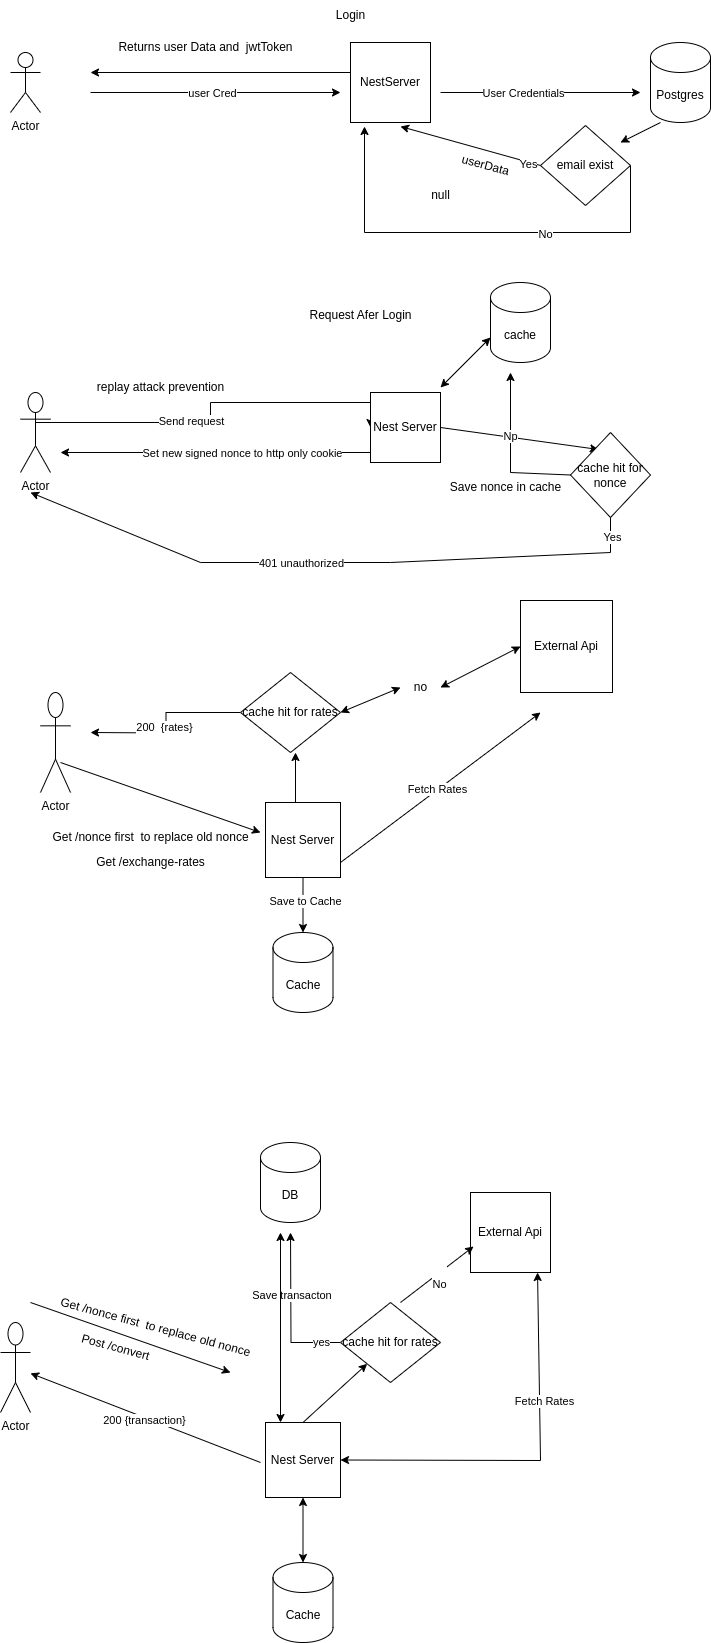

The diagram above was exported from draw.io. Its source (the exported page's mxGraphModel, read from the mxfile embedded in the PNG):
<mxGraphModel dx="1434" dy="788" grid="1" gridSize="10" guides="1" tooltips="1" connect="1" arrows="1" fold="1" page="1" pageScale="1" pageWidth="850" pageHeight="1100" math="0" shadow="0">
  <root>
    <mxCell id="0" />
    <mxCell id="1" parent="0" />
    <mxCell id="rebIikMGPmNqJ2-uy9qI-1" value="Actor" style="shape=umlActor;verticalLabelPosition=bottom;verticalAlign=top;html=1;outlineConnect=0;" vertex="1" parent="1">
      <mxGeometry x="20" y="90" width="30" height="60" as="geometry" />
    </mxCell>
    <mxCell id="rebIikMGPmNqJ2-uy9qI-2" value="NestServer" style="whiteSpace=wrap;html=1;aspect=fixed;" vertex="1" parent="1">
      <mxGeometry x="360" y="80" width="80" height="80" as="geometry" />
    </mxCell>
    <mxCell id="rebIikMGPmNqJ2-uy9qI-3" value="Postgres" style="shape=cylinder3;whiteSpace=wrap;html=1;boundedLbl=1;backgroundOutline=1;size=15;" vertex="1" parent="1">
      <mxGeometry x="660" y="80" width="60" height="80" as="geometry" />
    </mxCell>
    <mxCell id="rebIikMGPmNqJ2-uy9qI-5" value="" style="endArrow=classic;html=1;rounded=0;" edge="1" parent="1">
      <mxGeometry width="50" height="50" relative="1" as="geometry">
        <mxPoint x="450" y="130" as="sourcePoint" />
        <mxPoint x="650" y="130" as="targetPoint" />
      </mxGeometry>
    </mxCell>
    <mxCell id="rebIikMGPmNqJ2-uy9qI-22" value="User Credentials" style="edgeLabel;html=1;align=center;verticalAlign=middle;resizable=0;points=[];" vertex="1" connectable="0" parent="rebIikMGPmNqJ2-uy9qI-5">
      <mxGeometry x="-0.18" relative="1" as="geometry">
        <mxPoint as="offset" />
      </mxGeometry>
    </mxCell>
    <mxCell id="rebIikMGPmNqJ2-uy9qI-6" value="" style="endArrow=classic;html=1;rounded=0;" edge="1" parent="1">
      <mxGeometry width="50" height="50" relative="1" as="geometry">
        <mxPoint x="670" y="160" as="sourcePoint" />
        <mxPoint x="630" y="180" as="targetPoint" />
      </mxGeometry>
    </mxCell>
    <mxCell id="rebIikMGPmNqJ2-uy9qI-7" value="" style="endArrow=classic;html=1;rounded=0;" edge="1" parent="1">
      <mxGeometry width="50" height="50" relative="1" as="geometry">
        <mxPoint x="360" y="110" as="sourcePoint" />
        <mxPoint x="100" y="110" as="targetPoint" />
      </mxGeometry>
    </mxCell>
    <mxCell id="rebIikMGPmNqJ2-uy9qI-11" style="edgeStyle=orthogonalEdgeStyle;rounded=0;orthogonalLoop=1;jettySize=auto;html=1;entryX=0.175;entryY=1.05;entryDx=0;entryDy=0;entryPerimeter=0;" edge="1" parent="1" source="rebIikMGPmNqJ2-uy9qI-8" target="rebIikMGPmNqJ2-uy9qI-2">
      <mxGeometry relative="1" as="geometry">
        <mxPoint x="380" y="203" as="targetPoint" />
        <Array as="points">
          <mxPoint x="640" y="270" />
          <mxPoint x="374" y="270" />
        </Array>
      </mxGeometry>
    </mxCell>
    <mxCell id="rebIikMGPmNqJ2-uy9qI-181" value="No" style="edgeLabel;html=1;align=center;verticalAlign=middle;resizable=0;points=[];" vertex="1" connectable="0" parent="rebIikMGPmNqJ2-uy9qI-11">
      <mxGeometry x="-0.303" y="1" relative="1" as="geometry">
        <mxPoint as="offset" />
      </mxGeometry>
    </mxCell>
    <mxCell id="rebIikMGPmNqJ2-uy9qI-8" value="email exist" style="rhombus;whiteSpace=wrap;html=1;" vertex="1" parent="1">
      <mxGeometry x="550" y="163" width="90" height="80" as="geometry" />
    </mxCell>
    <mxCell id="rebIikMGPmNqJ2-uy9qI-9" value="" style="endArrow=classic;html=1;rounded=0;exitX=0;exitY=0.5;exitDx=0;exitDy=0;" edge="1" parent="1" source="rebIikMGPmNqJ2-uy9qI-8">
      <mxGeometry width="50" height="50" relative="1" as="geometry">
        <mxPoint x="530" y="260" as="sourcePoint" />
        <mxPoint x="410" y="164" as="targetPoint" />
      </mxGeometry>
    </mxCell>
    <mxCell id="rebIikMGPmNqJ2-uy9qI-180" value="Yes" style="edgeLabel;html=1;align=center;verticalAlign=middle;resizable=0;points=[];" vertex="1" connectable="0" parent="rebIikMGPmNqJ2-uy9qI-9">
      <mxGeometry x="-0.8372" y="2" relative="1" as="geometry">
        <mxPoint as="offset" />
      </mxGeometry>
    </mxCell>
    <mxCell id="rebIikMGPmNqJ2-uy9qI-10" value="userData" style="text;html=1;align=center;verticalAlign=middle;resizable=0;points=[];autosize=1;strokeColor=none;fillColor=none;rotation=15;" vertex="1" parent="1">
      <mxGeometry x="460" y="188" width="70" height="30" as="geometry" />
    </mxCell>
    <mxCell id="rebIikMGPmNqJ2-uy9qI-12" value="null" style="text;html=1;align=center;verticalAlign=middle;resizable=0;points=[];autosize=1;strokeColor=none;fillColor=none;" vertex="1" parent="1">
      <mxGeometry x="430" y="218" width="40" height="30" as="geometry" />
    </mxCell>
    <mxCell id="rebIikMGPmNqJ2-uy9qI-13" value="Returns user Data and&amp;nbsp; jwtToken" style="text;html=1;align=center;verticalAlign=middle;resizable=0;points=[];autosize=1;strokeColor=none;fillColor=none;" vertex="1" parent="1">
      <mxGeometry x="115" y="70" width="200" height="30" as="geometry" />
    </mxCell>
    <mxCell id="rebIikMGPmNqJ2-uy9qI-20" value="" style="endArrow=classic;html=1;rounded=0;" edge="1" parent="1">
      <mxGeometry width="50" height="50" relative="1" as="geometry">
        <mxPoint x="100" y="130" as="sourcePoint" />
        <mxPoint x="350" y="130" as="targetPoint" />
      </mxGeometry>
    </mxCell>
    <mxCell id="rebIikMGPmNqJ2-uy9qI-21" value="user Cred" style="edgeLabel;html=1;align=center;verticalAlign=middle;resizable=0;points=[];" vertex="1" connectable="0" parent="rebIikMGPmNqJ2-uy9qI-20">
      <mxGeometry x="-0.0319" relative="1" as="geometry">
        <mxPoint as="offset" />
      </mxGeometry>
    </mxCell>
    <mxCell id="rebIikMGPmNqJ2-uy9qI-27" style="edgeStyle=orthogonalEdgeStyle;rounded=0;orthogonalLoop=1;jettySize=auto;html=1;exitX=0.5;exitY=0.5;exitDx=0;exitDy=0;exitPerimeter=0;entryX=0;entryY=0.5;entryDx=0;entryDy=0;" edge="1" parent="1" source="rebIikMGPmNqJ2-uy9qI-23" target="rebIikMGPmNqJ2-uy9qI-26">
      <mxGeometry relative="1" as="geometry">
        <Array as="points">
          <mxPoint x="45" y="460" />
          <mxPoint x="220" y="460" />
          <mxPoint x="220" y="440" />
          <mxPoint x="380" y="440" />
        </Array>
      </mxGeometry>
    </mxCell>
    <mxCell id="rebIikMGPmNqJ2-uy9qI-60" value="Send request" style="edgeLabel;html=1;align=center;verticalAlign=middle;resizable=0;points=[];" vertex="1" connectable="0" parent="rebIikMGPmNqJ2-uy9qI-27">
      <mxGeometry x="-0.1529" y="2" relative="1" as="geometry">
        <mxPoint as="offset" />
      </mxGeometry>
    </mxCell>
    <mxCell id="rebIikMGPmNqJ2-uy9qI-23" value="Actor" style="shape=umlActor;verticalLabelPosition=bottom;verticalAlign=top;html=1;outlineConnect=0;" vertex="1" parent="1">
      <mxGeometry x="30" y="430" width="30" height="80" as="geometry" />
    </mxCell>
    <mxCell id="rebIikMGPmNqJ2-uy9qI-24" value="Login" style="text;html=1;align=center;verticalAlign=middle;resizable=0;points=[];autosize=1;strokeColor=none;fillColor=none;" vertex="1" parent="1">
      <mxGeometry x="335" y="38" width="50" height="30" as="geometry" />
    </mxCell>
    <mxCell id="rebIikMGPmNqJ2-uy9qI-25" value="Request Afer Login" style="text;html=1;align=center;verticalAlign=middle;resizable=0;points=[];autosize=1;strokeColor=none;fillColor=none;" vertex="1" parent="1">
      <mxGeometry x="305" y="338" width="130" height="30" as="geometry" />
    </mxCell>
    <mxCell id="rebIikMGPmNqJ2-uy9qI-26" value="Nest Server" style="whiteSpace=wrap;html=1;aspect=fixed;" vertex="1" parent="1">
      <mxGeometry x="380" y="430" width="70" height="70" as="geometry" />
    </mxCell>
    <mxCell id="rebIikMGPmNqJ2-uy9qI-29" value="replay attack prevention" style="text;html=1;align=center;verticalAlign=middle;resizable=0;points=[];autosize=1;strokeColor=none;fillColor=none;" vertex="1" parent="1">
      <mxGeometry x="95" y="410" width="150" height="30" as="geometry" />
    </mxCell>
    <mxCell id="rebIikMGPmNqJ2-uy9qI-30" value="" style="endArrow=classic;html=1;rounded=0;exitX=1;exitY=0.5;exitDx=0;exitDy=0;" edge="1" parent="1" source="rebIikMGPmNqJ2-uy9qI-26">
      <mxGeometry width="50" height="50" relative="1" as="geometry">
        <mxPoint x="480" y="453" as="sourcePoint" />
        <mxPoint x="608" y="487" as="targetPoint" />
      </mxGeometry>
    </mxCell>
    <mxCell id="rebIikMGPmNqJ2-uy9qI-31" value="cache hit for nonce" style="rhombus;whiteSpace=wrap;html=1;" vertex="1" parent="1">
      <mxGeometry x="580" y="470" width="80" height="85" as="geometry" />
    </mxCell>
    <mxCell id="rebIikMGPmNqJ2-uy9qI-32" value="cache" style="shape=cylinder3;whiteSpace=wrap;html=1;boundedLbl=1;backgroundOutline=1;size=15;" vertex="1" parent="1">
      <mxGeometry x="500" y="320" width="60" height="80" as="geometry" />
    </mxCell>
    <mxCell id="rebIikMGPmNqJ2-uy9qI-34" value="" style="endArrow=classic;startArrow=classic;html=1;rounded=0;" edge="1" parent="1">
      <mxGeometry width="50" height="50" relative="1" as="geometry">
        <mxPoint x="450" y="425" as="sourcePoint" />
        <mxPoint x="500" y="375" as="targetPoint" />
      </mxGeometry>
    </mxCell>
    <mxCell id="rebIikMGPmNqJ2-uy9qI-39" value="" style="endArrow=classic;html=1;rounded=0;exitX=0.5;exitY=1;exitDx=0;exitDy=0;" edge="1" parent="1" source="rebIikMGPmNqJ2-uy9qI-31">
      <mxGeometry width="50" height="50" relative="1" as="geometry">
        <mxPoint x="600" y="605" as="sourcePoint" />
        <mxPoint x="40" y="530" as="targetPoint" />
        <Array as="points">
          <mxPoint x="620" y="590" />
          <mxPoint x="400" y="600" />
          <mxPoint x="210" y="600" />
        </Array>
      </mxGeometry>
    </mxCell>
    <mxCell id="rebIikMGPmNqJ2-uy9qI-42" value="401 unauthorized" style="edgeLabel;html=1;align=center;verticalAlign=middle;resizable=0;points=[];" vertex="1" connectable="0" parent="rebIikMGPmNqJ2-uy9qI-39">
      <mxGeometry x="0.0861" y="-3" relative="1" as="geometry">
        <mxPoint x="-3" y="3" as="offset" />
      </mxGeometry>
    </mxCell>
    <mxCell id="rebIikMGPmNqJ2-uy9qI-43" value="Yes" style="edgeLabel;html=1;align=center;verticalAlign=middle;resizable=0;points=[];" vertex="1" connectable="0" parent="rebIikMGPmNqJ2-uy9qI-39">
      <mxGeometry x="-0.9396" y="1" relative="1" as="geometry">
        <mxPoint as="offset" />
      </mxGeometry>
    </mxCell>
    <mxCell id="rebIikMGPmNqJ2-uy9qI-51" value="" style="endArrow=classic;html=1;rounded=0;" edge="1" parent="1">
      <mxGeometry width="50" height="50" relative="1" as="geometry">
        <mxPoint x="380" y="490" as="sourcePoint" />
        <mxPoint x="70" y="490" as="targetPoint" />
      </mxGeometry>
    </mxCell>
    <mxCell id="rebIikMGPmNqJ2-uy9qI-52" value="Set new signed nonce to http only cookie" style="edgeLabel;html=1;align=center;verticalAlign=middle;resizable=0;points=[];" vertex="1" connectable="0" parent="rebIikMGPmNqJ2-uy9qI-51">
      <mxGeometry x="-0.1677" relative="1" as="geometry">
        <mxPoint as="offset" />
      </mxGeometry>
    </mxCell>
    <mxCell id="rebIikMGPmNqJ2-uy9qI-53" value="Actor" style="shape=umlActor;verticalLabelPosition=bottom;verticalAlign=top;html=1;outlineConnect=0;" vertex="1" parent="1">
      <mxGeometry x="50" y="730" width="30" height="100" as="geometry" />
    </mxCell>
    <mxCell id="rebIikMGPmNqJ2-uy9qI-54" value="Nest Server" style="whiteSpace=wrap;html=1;aspect=fixed;" vertex="1" parent="1">
      <mxGeometry x="275" y="840" width="75" height="75" as="geometry" />
    </mxCell>
    <mxCell id="rebIikMGPmNqJ2-uy9qI-56" value="" style="endArrow=classic;html=1;rounded=0;" edge="1" parent="1">
      <mxGeometry width="50" height="50" relative="1" as="geometry">
        <mxPoint x="70" y="800" as="sourcePoint" />
        <mxPoint x="270" y="870" as="targetPoint" />
      </mxGeometry>
    </mxCell>
    <mxCell id="rebIikMGPmNqJ2-uy9qI-58" value="Get /exchange-rates" style="text;html=1;align=center;verticalAlign=middle;resizable=0;points=[];autosize=1;strokeColor=none;fillColor=none;" vertex="1" parent="1">
      <mxGeometry x="95" y="885" width="130" height="30" as="geometry" />
    </mxCell>
    <mxCell id="rebIikMGPmNqJ2-uy9qI-59" value="Get /nonce first&amp;nbsp; to replace old nonce" style="text;html=1;align=center;verticalAlign=middle;resizable=0;points=[];autosize=1;strokeColor=none;fillColor=none;rotation=0;" vertex="1" parent="1">
      <mxGeometry x="50" y="860" width="220" height="30" as="geometry" />
    </mxCell>
    <mxCell id="rebIikMGPmNqJ2-uy9qI-64" value="External Api" style="whiteSpace=wrap;html=1;aspect=fixed;" vertex="1" parent="1">
      <mxGeometry x="530" y="638" width="92" height="92" as="geometry" />
    </mxCell>
    <mxCell id="rebIikMGPmNqJ2-uy9qI-65" value="" style="endArrow=classic;startArrow=classic;html=1;rounded=0;exitX=1;exitY=0.5;exitDx=0;exitDy=0;entryX=0;entryY=0.5;entryDx=0;entryDy=0;" edge="1" parent="1" source="rebIikMGPmNqJ2-uy9qI-74" target="rebIikMGPmNqJ2-uy9qI-64">
      <mxGeometry width="50" height="50" relative="1" as="geometry">
        <mxPoint x="335" y="820" as="sourcePoint" />
        <mxPoint x="515" y="620.5" as="targetPoint" />
      </mxGeometry>
    </mxCell>
    <mxCell id="rebIikMGPmNqJ2-uy9qI-68" value="Cache" style="shape=cylinder3;whiteSpace=wrap;html=1;boundedLbl=1;backgroundOutline=1;size=15;" vertex="1" parent="1">
      <mxGeometry x="282.5" y="970" width="60" height="80" as="geometry" />
    </mxCell>
    <mxCell id="rebIikMGPmNqJ2-uy9qI-71" value="" style="endArrow=classic;html=1;rounded=0;" edge="1" parent="1">
      <mxGeometry width="50" height="50" relative="1" as="geometry">
        <mxPoint x="305" y="840" as="sourcePoint" />
        <mxPoint x="305" y="790" as="targetPoint" />
      </mxGeometry>
    </mxCell>
    <mxCell id="rebIikMGPmNqJ2-uy9qI-76" style="edgeStyle=orthogonalEdgeStyle;rounded=0;orthogonalLoop=1;jettySize=auto;html=1;" edge="1" parent="1" source="rebIikMGPmNqJ2-uy9qI-72">
      <mxGeometry relative="1" as="geometry">
        <mxPoint x="100" y="770" as="targetPoint" />
      </mxGeometry>
    </mxCell>
    <mxCell id="rebIikMGPmNqJ2-uy9qI-77" value="200&amp;nbsp; {rates}" style="edgeLabel;html=1;align=center;verticalAlign=middle;resizable=0;points=[];" vertex="1" connectable="0" parent="rebIikMGPmNqJ2-uy9qI-76">
      <mxGeometry x="0.0381" y="-2" relative="1" as="geometry">
        <mxPoint y="1" as="offset" />
      </mxGeometry>
    </mxCell>
    <mxCell id="rebIikMGPmNqJ2-uy9qI-72" value="cache hit for rates" style="rhombus;whiteSpace=wrap;html=1;" vertex="1" parent="1">
      <mxGeometry x="250" y="710" width="100" height="80" as="geometry" />
    </mxCell>
    <mxCell id="rebIikMGPmNqJ2-uy9qI-75" value="" style="endArrow=classic;startArrow=classic;html=1;rounded=0;exitX=1;exitY=0.5;exitDx=0;exitDy=0;entryX=0;entryY=0.5;entryDx=0;entryDy=0;" edge="1" parent="1" source="rebIikMGPmNqJ2-uy9qI-72" target="rebIikMGPmNqJ2-uy9qI-74">
      <mxGeometry width="50" height="50" relative="1" as="geometry">
        <mxPoint x="350" y="750" as="sourcePoint" />
        <mxPoint x="530" y="678" as="targetPoint" />
      </mxGeometry>
    </mxCell>
    <mxCell id="rebIikMGPmNqJ2-uy9qI-74" value="no" style="text;html=1;align=center;verticalAlign=middle;resizable=0;points=[];autosize=1;strokeColor=none;fillColor=none;" vertex="1" parent="1">
      <mxGeometry x="410" y="710" width="40" height="30" as="geometry" />
    </mxCell>
    <mxCell id="rebIikMGPmNqJ2-uy9qI-78" value="" style="endArrow=classic;html=1;rounded=0;entryX=0.5;entryY=0;entryDx=0;entryDy=0;entryPerimeter=0;exitX=0.5;exitY=1;exitDx=0;exitDy=0;" edge="1" parent="1" source="rebIikMGPmNqJ2-uy9qI-54" target="rebIikMGPmNqJ2-uy9qI-68">
      <mxGeometry width="50" height="50" relative="1" as="geometry">
        <mxPoint x="330" y="920" as="sourcePoint" />
        <mxPoint x="340" y="920" as="targetPoint" />
      </mxGeometry>
    </mxCell>
    <mxCell id="rebIikMGPmNqJ2-uy9qI-188" value="Save to Cache" style="edgeLabel;html=1;align=center;verticalAlign=middle;resizable=0;points=[];" vertex="1" connectable="0" parent="rebIikMGPmNqJ2-uy9qI-78">
      <mxGeometry x="-0.1636" y="2" relative="1" as="geometry">
        <mxPoint as="offset" />
      </mxGeometry>
    </mxCell>
    <mxCell id="rebIikMGPmNqJ2-uy9qI-129" value="Actor" style="shape=umlActor;verticalLabelPosition=bottom;verticalAlign=top;html=1;outlineConnect=0;" vertex="1" parent="1">
      <mxGeometry x="10" y="1360" width="30" height="90" as="geometry" />
    </mxCell>
    <mxCell id="rebIikMGPmNqJ2-uy9qI-130" value="Nest Server" style="whiteSpace=wrap;html=1;aspect=fixed;" vertex="1" parent="1">
      <mxGeometry x="275" y="1460" width="75" height="75" as="geometry" />
    </mxCell>
    <mxCell id="rebIikMGPmNqJ2-uy9qI-131" value="" style="endArrow=classic;html=1;rounded=0;" edge="1" parent="1">
      <mxGeometry width="50" height="50" relative="1" as="geometry">
        <mxPoint x="40" y="1340" as="sourcePoint" />
        <mxPoint x="240" y="1410" as="targetPoint" />
      </mxGeometry>
    </mxCell>
    <mxCell id="rebIikMGPmNqJ2-uy9qI-132" value="Post /convert" style="text;html=1;align=center;verticalAlign=middle;resizable=0;points=[];autosize=1;strokeColor=none;fillColor=none;rotation=15;" vertex="1" parent="1">
      <mxGeometry x="80" y="1370" width="90" height="30" as="geometry" />
    </mxCell>
    <mxCell id="rebIikMGPmNqJ2-uy9qI-133" value="Get /nonce first&amp;nbsp; to replace old nonce" style="text;html=1;align=center;verticalAlign=middle;resizable=0;points=[];autosize=1;strokeColor=none;fillColor=none;rotation=15;" vertex="1" parent="1">
      <mxGeometry x="55" y="1350" width="220" height="30" as="geometry" />
    </mxCell>
    <mxCell id="rebIikMGPmNqJ2-uy9qI-134" value="External Api" style="whiteSpace=wrap;html=1;aspect=fixed;" vertex="1" parent="1">
      <mxGeometry x="480" y="1230" width="80" height="80" as="geometry" />
    </mxCell>
    <mxCell id="rebIikMGPmNqJ2-uy9qI-136" value="Cache" style="shape=cylinder3;whiteSpace=wrap;html=1;boundedLbl=1;backgroundOutline=1;size=15;" vertex="1" parent="1">
      <mxGeometry x="282.5" y="1600" width="60" height="80" as="geometry" />
    </mxCell>
    <mxCell id="rebIikMGPmNqJ2-uy9qI-137" value="" style="endArrow=classic;html=1;rounded=0;exitX=0.5;exitY=0;exitDx=0;exitDy=0;" edge="1" parent="1" source="rebIikMGPmNqJ2-uy9qI-130" target="rebIikMGPmNqJ2-uy9qI-140">
      <mxGeometry width="50" height="50" relative="1" as="geometry">
        <mxPoint x="440" y="1448" as="sourcePoint" />
        <mxPoint x="310" y="1410" as="targetPoint" />
      </mxGeometry>
    </mxCell>
    <mxCell id="rebIikMGPmNqJ2-uy9qI-171" style="edgeStyle=orthogonalEdgeStyle;rounded=0;orthogonalLoop=1;jettySize=auto;html=1;" edge="1" parent="1" source="rebIikMGPmNqJ2-uy9qI-140">
      <mxGeometry relative="1" as="geometry">
        <mxPoint x="300" y="1270" as="targetPoint" />
      </mxGeometry>
    </mxCell>
    <mxCell id="rebIikMGPmNqJ2-uy9qI-173" value="Save transacton&amp;nbsp;" style="edgeLabel;html=1;align=center;verticalAlign=middle;resizable=0;points=[];" vertex="1" connectable="0" parent="rebIikMGPmNqJ2-uy9qI-171">
      <mxGeometry x="0.2225" y="-2" relative="1" as="geometry">
        <mxPoint as="offset" />
      </mxGeometry>
    </mxCell>
    <mxCell id="rebIikMGPmNqJ2-uy9qI-174" value="yes" style="edgeLabel;html=1;align=center;verticalAlign=middle;resizable=0;points=[];" vertex="1" connectable="0" parent="rebIikMGPmNqJ2-uy9qI-171">
      <mxGeometry x="-0.7492" y="-1" relative="1" as="geometry">
        <mxPoint as="offset" />
      </mxGeometry>
    </mxCell>
    <mxCell id="rebIikMGPmNqJ2-uy9qI-140" value="cache hit for rates" style="rhombus;whiteSpace=wrap;html=1;" vertex="1" parent="1">
      <mxGeometry x="350" y="1340" width="100" height="80" as="geometry" />
    </mxCell>
    <mxCell id="rebIikMGPmNqJ2-uy9qI-151" value="" style="endArrow=classic;startArrow=classic;html=1;rounded=0;exitX=0.5;exitY=0;exitDx=0;exitDy=0;exitPerimeter=0;entryX=0.5;entryY=1;entryDx=0;entryDy=0;" edge="1" parent="1" source="rebIikMGPmNqJ2-uy9qI-136" target="rebIikMGPmNqJ2-uy9qI-130">
      <mxGeometry width="50" height="50" relative="1" as="geometry">
        <mxPoint x="370" y="1530" as="sourcePoint" />
        <mxPoint x="420" y="1480" as="targetPoint" />
      </mxGeometry>
    </mxCell>
    <mxCell id="rebIikMGPmNqJ2-uy9qI-163" value="" style="endArrow=classic;html=1;rounded=0;entryX=0.038;entryY=0.675;entryDx=0;entryDy=0;exitX=1;exitY=0.5;exitDx=0;exitDy=0;entryPerimeter=0;" edge="1" parent="1" target="rebIikMGPmNqJ2-uy9qI-134">
      <mxGeometry width="50" height="50" relative="1" as="geometry">
        <mxPoint x="410" y="1340" as="sourcePoint" />
        <mxPoint x="467.03999999999996" y="1269.04" as="targetPoint" />
      </mxGeometry>
    </mxCell>
    <mxCell id="rebIikMGPmNqJ2-uy9qI-169" value="&lt;br&gt;&lt;div&gt;No&lt;/div&gt;" style="edgeLabel;html=1;align=center;verticalAlign=middle;resizable=0;points=[];" vertex="1" connectable="0" parent="rebIikMGPmNqJ2-uy9qI-163">
      <mxGeometry x="0.0226" y="-4" relative="1" as="geometry">
        <mxPoint x="-1" as="offset" />
      </mxGeometry>
    </mxCell>
    <mxCell id="rebIikMGPmNqJ2-uy9qI-168" value="" style="endArrow=classic;startArrow=classic;html=1;rounded=0;exitX=1;exitY=0.5;exitDx=0;exitDy=0;entryX=0.838;entryY=1;entryDx=0;entryDy=0;entryPerimeter=0;" edge="1" parent="1" source="rebIikMGPmNqJ2-uy9qI-130" target="rebIikMGPmNqJ2-uy9qI-134">
      <mxGeometry width="50" height="50" relative="1" as="geometry">
        <mxPoint x="436" y="1542" as="sourcePoint" />
        <mxPoint x="580" y="1490" as="targetPoint" />
        <Array as="points">
          <mxPoint x="550" y="1498" />
        </Array>
      </mxGeometry>
    </mxCell>
    <mxCell id="rebIikMGPmNqJ2-uy9qI-189" value="Fetch Rates" style="edgeLabel;html=1;align=center;verticalAlign=middle;resizable=0;points=[];" vertex="1" connectable="0" parent="rebIikMGPmNqJ2-uy9qI-168">
      <mxGeometry x="0.3347" y="-4" relative="1" as="geometry">
        <mxPoint as="offset" />
      </mxGeometry>
    </mxCell>
    <mxCell id="rebIikMGPmNqJ2-uy9qI-172" value="DB" style="shape=cylinder3;whiteSpace=wrap;html=1;boundedLbl=1;backgroundOutline=1;size=15;" vertex="1" parent="1">
      <mxGeometry x="270" y="1180" width="60" height="80" as="geometry" />
    </mxCell>
    <mxCell id="rebIikMGPmNqJ2-uy9qI-175" value="" style="endArrow=classic;startArrow=classic;html=1;rounded=0;" edge="1" parent="1">
      <mxGeometry width="50" height="50" relative="1" as="geometry">
        <mxPoint x="290" y="1460" as="sourcePoint" />
        <mxPoint x="290" y="1270" as="targetPoint" />
      </mxGeometry>
    </mxCell>
    <mxCell id="rebIikMGPmNqJ2-uy9qI-176" value="" style="endArrow=classic;html=1;rounded=0;" edge="1" parent="1" target="rebIikMGPmNqJ2-uy9qI-129">
      <mxGeometry width="50" height="50" relative="1" as="geometry">
        <mxPoint x="270" y="1500" as="sourcePoint" />
        <mxPoint x="200" y="1440" as="targetPoint" />
      </mxGeometry>
    </mxCell>
    <mxCell id="rebIikMGPmNqJ2-uy9qI-177" value="200 {transaction}" style="edgeLabel;html=1;align=center;verticalAlign=middle;resizable=0;points=[];" vertex="1" connectable="0" parent="rebIikMGPmNqJ2-uy9qI-176">
      <mxGeometry x="0.0029" y="2" relative="1" as="geometry">
        <mxPoint as="offset" />
      </mxGeometry>
    </mxCell>
    <mxCell id="rebIikMGPmNqJ2-uy9qI-182" value="Save nonce in cache" style="text;html=1;align=center;verticalAlign=middle;resizable=0;points=[];autosize=1;strokeColor=none;fillColor=none;" vertex="1" parent="1">
      <mxGeometry x="450" y="510" width="130" height="30" as="geometry" />
    </mxCell>
    <mxCell id="rebIikMGPmNqJ2-uy9qI-183" value="" style="endArrow=classic;html=1;rounded=0;exitX=0;exitY=0.5;exitDx=0;exitDy=0;" edge="1" parent="1" source="rebIikMGPmNqJ2-uy9qI-31">
      <mxGeometry width="50" height="50" relative="1" as="geometry">
        <mxPoint x="480" y="450" as="sourcePoint" />
        <mxPoint x="520" y="410" as="targetPoint" />
        <Array as="points">
          <mxPoint x="520" y="510" />
        </Array>
      </mxGeometry>
    </mxCell>
    <mxCell id="rebIikMGPmNqJ2-uy9qI-184" value="Np" style="edgeLabel;html=1;align=center;verticalAlign=middle;resizable=0;points=[];" vertex="1" connectable="0" parent="rebIikMGPmNqJ2-uy9qI-183">
      <mxGeometry x="0.2066" y="1" relative="1" as="geometry">
        <mxPoint as="offset" />
      </mxGeometry>
    </mxCell>
    <mxCell id="rebIikMGPmNqJ2-uy9qI-190" value="" style="endArrow=classic;html=1;rounded=0;" edge="1" parent="1">
      <mxGeometry width="50" height="50" relative="1" as="geometry">
        <mxPoint x="350" y="900" as="sourcePoint" />
        <mxPoint x="550" y="750" as="targetPoint" />
      </mxGeometry>
    </mxCell>
    <mxCell id="rebIikMGPmNqJ2-uy9qI-191" value="Fetch Rates" style="edgeLabel;html=1;align=center;verticalAlign=middle;resizable=0;points=[];" vertex="1" connectable="0" parent="rebIikMGPmNqJ2-uy9qI-190">
      <mxGeometry x="-0.0352" y="1" relative="1" as="geometry">
        <mxPoint as="offset" />
      </mxGeometry>
    </mxCell>
  </root>
</mxGraphModel>